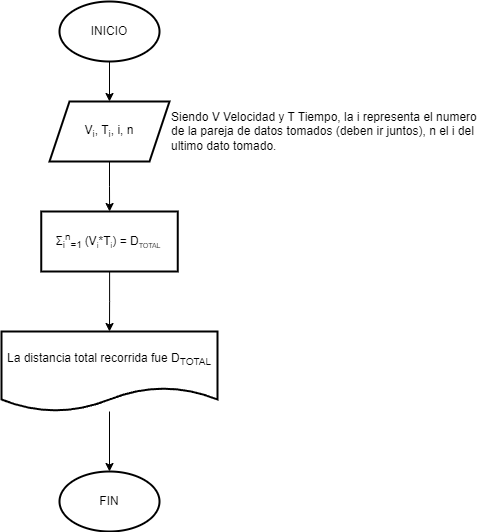

The diagram above was exported from draw.io. Its source (the exported page's mxGraphModel, read from the mxfile embedded in the PNG):
<mxGraphModel dx="1009" dy="563" grid="1" gridSize="10" guides="1" tooltips="1" connect="1" arrows="1" fold="1" page="1" pageScale="1" pageWidth="827" pageHeight="1169" math="0" shadow="0">
  <root>
    <mxCell id="0" />
    <mxCell id="1" parent="0" />
    <mxCell id="g-vJmFBCIKWESvxdsMTY-3" value="" style="edgeStyle=orthogonalEdgeStyle;rounded=0;orthogonalLoop=1;jettySize=auto;html=1;" edge="1" parent="1" source="g-vJmFBCIKWESvxdsMTY-1" target="g-vJmFBCIKWESvxdsMTY-2">
      <mxGeometry relative="1" as="geometry" />
    </mxCell>
    <mxCell id="g-vJmFBCIKWESvxdsMTY-1" value="INICIO" style="strokeWidth=2;html=1;shape=mxgraph.flowchart.start_1;whiteSpace=wrap;" vertex="1" parent="1">
      <mxGeometry x="364" y="20" width="100" height="60" as="geometry" />
    </mxCell>
    <mxCell id="g-vJmFBCIKWESvxdsMTY-6" value="" style="edgeStyle=orthogonalEdgeStyle;rounded=0;orthogonalLoop=1;jettySize=auto;html=1;" edge="1" parent="1" source="g-vJmFBCIKWESvxdsMTY-2" target="g-vJmFBCIKWESvxdsMTY-5">
      <mxGeometry relative="1" as="geometry" />
    </mxCell>
    <mxCell id="g-vJmFBCIKWESvxdsMTY-2" value="V&lt;sub&gt;i&lt;/sub&gt;, T&lt;sub&gt;i&lt;/sub&gt;, i, n" style="shape=parallelogram;perimeter=parallelogramPerimeter;whiteSpace=wrap;html=1;fixedSize=1;strokeWidth=2;" vertex="1" parent="1">
      <mxGeometry x="354" y="120" width="120" height="60" as="geometry" />
    </mxCell>
    <mxCell id="g-vJmFBCIKWESvxdsMTY-4" value="Siendo V Velocidad y T Tiempo, la i representa el numero&lt;div&gt;de la pareja de datos tomados (deben ir juntos),&amp;nbsp;&lt;span style=&quot;background-color: initial;&quot;&gt;n el i del&amp;nbsp;&lt;/span&gt;&lt;/div&gt;&lt;div&gt;&lt;span style=&quot;background-color: initial;&quot;&gt;ultimo dato tomado.&lt;/span&gt;&lt;/div&gt;" style="text;html=1;align=left;verticalAlign=middle;resizable=0;points=[];autosize=1;strokeColor=none;fillColor=none;" vertex="1" parent="1">
      <mxGeometry x="474" y="120" width="330" height="60" as="geometry" />
    </mxCell>
    <mxCell id="g-vJmFBCIKWESvxdsMTY-9" value="" style="edgeStyle=orthogonalEdgeStyle;rounded=0;orthogonalLoop=1;jettySize=auto;html=1;" edge="1" parent="1" source="g-vJmFBCIKWESvxdsMTY-5" target="g-vJmFBCIKWESvxdsMTY-8">
      <mxGeometry relative="1" as="geometry" />
    </mxCell>
    <mxCell id="g-vJmFBCIKWESvxdsMTY-5" value="Σ&lt;sub&gt;i&lt;/sub&gt;&lt;sup&gt;n&lt;/sup&gt;&lt;sub&gt;=1&amp;nbsp;&lt;/sub&gt;(V&lt;span style=&quot;font-size: 10px;&quot;&gt;&lt;sub&gt;i&lt;/sub&gt;&lt;/span&gt;*T&lt;span style=&quot;font-size: 10px;&quot;&gt;&lt;sub&gt;i&lt;/sub&gt;&lt;/span&gt;)&amp;nbsp;= D&lt;span style=&quot;font-size: 8.33333px;&quot;&gt;&lt;sub&gt;TOTAL&lt;/sub&gt;&lt;/span&gt;&amp;nbsp;" style="whiteSpace=wrap;html=1;strokeWidth=2;" vertex="1" parent="1">
      <mxGeometry x="345.75" y="230" width="136.5" height="60" as="geometry" />
    </mxCell>
    <mxCell id="g-vJmFBCIKWESvxdsMTY-11" value="" style="edgeStyle=orthogonalEdgeStyle;rounded=0;orthogonalLoop=1;jettySize=auto;html=1;entryX=0.5;entryY=0;entryDx=0;entryDy=0;entryPerimeter=0;" edge="1" parent="1" source="g-vJmFBCIKWESvxdsMTY-8" target="g-vJmFBCIKWESvxdsMTY-12">
      <mxGeometry relative="1" as="geometry">
        <mxPoint x="414" y="510" as="targetPoint" />
      </mxGeometry>
    </mxCell>
    <mxCell id="g-vJmFBCIKWESvxdsMTY-8" value="La distancia total recorrida fue D&lt;sub&gt;TOTAL&lt;/sub&gt;" style="shape=document;whiteSpace=wrap;html=1;boundedLbl=1;strokeWidth=2;" vertex="1" parent="1">
      <mxGeometry x="306" y="350" width="216" height="80" as="geometry" />
    </mxCell>
    <mxCell id="g-vJmFBCIKWESvxdsMTY-12" value="FIN" style="strokeWidth=2;html=1;shape=mxgraph.flowchart.start_1;whiteSpace=wrap;" vertex="1" parent="1">
      <mxGeometry x="364" y="490" width="100" height="60" as="geometry" />
    </mxCell>
  </root>
</mxGraphModel>